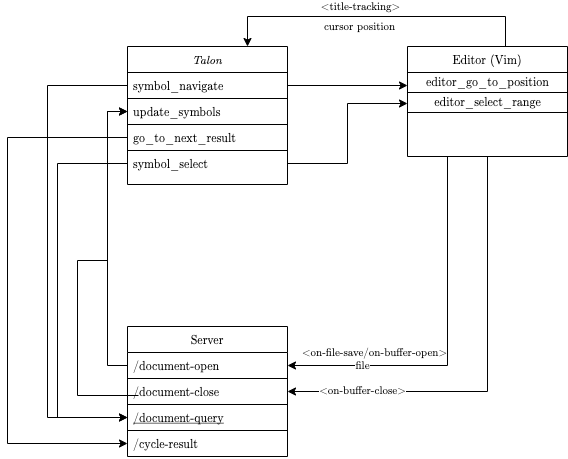

The diagram above was exported from draw.io. Its source (the exported page's mxGraphModel, read from the mxfile embedded in the PNG):
<mxGraphModel dx="786" dy="1163" grid="1" gridSize="10" guides="1" tooltips="1" connect="1" arrows="1" fold="1" page="1" pageScale="1" pageWidth="827" pageHeight="1169" math="0" shadow="0">
  <root>
    <mxCell id="WIyWlLk6GJQsqaUBKTNV-0" />
    <mxCell id="WIyWlLk6GJQsqaUBKTNV-1" parent="WIyWlLk6GJQsqaUBKTNV-0" />
    <mxCell id="zkfFHV4jXpPFQw0GAbJ--0" value="Talon" style="swimlane;fontStyle=2;align=center;verticalAlign=top;childLayout=stackLayout;horizontal=1;startSize=26;horizontalStack=0;resizeParent=1;resizeLast=0;collapsible=1;marginBottom=0;rounded=0;shadow=0;strokeWidth=1;fontFamily=CMU Serif;" parent="WIyWlLk6GJQsqaUBKTNV-1" vertex="1">
      <mxGeometry x="210" y="130" width="160" height="138" as="geometry">
        <mxRectangle x="230" y="140" width="160" height="26" as="alternateBounds" />
      </mxGeometry>
    </mxCell>
    <mxCell id="zkfFHV4jXpPFQw0GAbJ--1" value="symbol_navigate" style="text;align=left;verticalAlign=top;spacingLeft=4;spacingRight=4;overflow=hidden;rotatable=0;points=[[0,0.5],[1,0.5]];portConstraint=eastwest;fontFamily=CMU Serif;strokeColor=#000000;" parent="zkfFHV4jXpPFQw0GAbJ--0" vertex="1">
      <mxGeometry y="26" width="160" height="26" as="geometry" />
    </mxCell>
    <mxCell id="zkfFHV4jXpPFQw0GAbJ--2" value="update_symbols" style="text;align=left;verticalAlign=top;spacingLeft=4;spacingRight=4;overflow=hidden;rotatable=0;points=[[0,0.5],[1,0.5]];portConstraint=eastwest;rounded=0;shadow=0;html=0;fontFamily=CMU Serif;strokeColor=#000000;" parent="zkfFHV4jXpPFQw0GAbJ--0" vertex="1">
      <mxGeometry y="52" width="160" height="26" as="geometry" />
    </mxCell>
    <mxCell id="zkfFHV4jXpPFQw0GAbJ--3" value="go_to_next_result" style="text;align=left;verticalAlign=top;spacingLeft=4;spacingRight=4;overflow=hidden;rotatable=0;points=[[0,0.5],[1,0.5]];portConstraint=eastwest;rounded=0;shadow=0;html=0;fontFamily=CMU Serif;strokeColor=#000000;" parent="zkfFHV4jXpPFQw0GAbJ--0" vertex="1">
      <mxGeometry y="78" width="160" height="26" as="geometry" />
    </mxCell>
    <mxCell id="zkfFHV4jXpPFQw0GAbJ--5" value="symbol_select" style="text;align=left;verticalAlign=top;spacingLeft=4;spacingRight=4;overflow=hidden;rotatable=0;points=[[0,0.5],[1,0.5]];portConstraint=eastwest;fontFamily=CMU Serif;" parent="zkfFHV4jXpPFQw0GAbJ--0" vertex="1">
      <mxGeometry y="104" width="160" height="26" as="geometry" />
    </mxCell>
    <mxCell id="zkfFHV4jXpPFQw0GAbJ--6" value="Server" style="swimlane;fontStyle=0;align=center;verticalAlign=top;childLayout=stackLayout;horizontal=1;startSize=26;horizontalStack=0;resizeParent=1;resizeLast=0;collapsible=1;marginBottom=0;rounded=0;shadow=0;strokeWidth=1;fontFamily=CMU Serif;" parent="WIyWlLk6GJQsqaUBKTNV-1" vertex="1">
      <mxGeometry x="210" y="410" width="160" height="130" as="geometry">
        <mxRectangle x="220" y="290" width="160" height="26" as="alternateBounds" />
      </mxGeometry>
    </mxCell>
    <mxCell id="zkfFHV4jXpPFQw0GAbJ--7" value="/document-open" style="text;align=left;verticalAlign=top;spacingLeft=4;spacingRight=4;overflow=hidden;rotatable=0;points=[[0,0.5],[1,0.5]];portConstraint=eastwest;fontFamily=CMU Serif;" parent="zkfFHV4jXpPFQw0GAbJ--6" vertex="1">
      <mxGeometry y="26" width="160" height="26" as="geometry" />
    </mxCell>
    <mxCell id="zkfFHV4jXpPFQw0GAbJ--8" value="/document-close" style="text;align=left;verticalAlign=top;spacingLeft=4;spacingRight=4;overflow=hidden;rotatable=0;points=[[0,0.5],[1,0.5]];portConstraint=eastwest;rounded=0;shadow=0;html=0;strokeColor=#000000;fontFamily=CMU Serif;" parent="zkfFHV4jXpPFQw0GAbJ--6" vertex="1">
      <mxGeometry y="52" width="160" height="26" as="geometry" />
    </mxCell>
    <mxCell id="zkfFHV4jXpPFQw0GAbJ--10" value="/document-query" style="text;align=left;verticalAlign=top;spacingLeft=4;spacingRight=4;overflow=hidden;rotatable=0;points=[[0,0.5],[1,0.5]];portConstraint=eastwest;fontStyle=4;strokeColor=#000000;fontFamily=CMU Serif;" parent="zkfFHV4jXpPFQw0GAbJ--6" vertex="1">
      <mxGeometry y="78" width="160" height="26" as="geometry" />
    </mxCell>
    <mxCell id="zkfFHV4jXpPFQw0GAbJ--11" value="/cycle-result" style="text;align=left;verticalAlign=top;spacingLeft=4;spacingRight=4;overflow=hidden;rotatable=0;points=[[0,0.5],[1,0.5]];portConstraint=eastwest;fontFamily=CMU Serif;" parent="zkfFHV4jXpPFQw0GAbJ--6" vertex="1">
      <mxGeometry y="104" width="160" height="26" as="geometry" />
    </mxCell>
    <mxCell id="Z-9hlRSoDUDh-84HZFJX-0" style="edgeStyle=orthogonalEdgeStyle;rounded=0;orthogonalLoop=1;jettySize=auto;html=1;exitX=0.25;exitY=1;exitDx=0;exitDy=0;entryX=1;entryY=0.5;entryDx=0;entryDy=0;fontFamily=CMU Serif;" edge="1" parent="WIyWlLk6GJQsqaUBKTNV-1" source="zkfFHV4jXpPFQw0GAbJ--17" target="zkfFHV4jXpPFQw0GAbJ--7">
      <mxGeometry relative="1" as="geometry" />
    </mxCell>
    <mxCell id="Z-9hlRSoDUDh-84HZFJX-7" value="&amp;lt;on-file-save/on-buffer-open&amp;gt;" style="edgeLabel;html=1;align=center;verticalAlign=middle;resizable=0;points=[];fontFamily=CMU Serif;" vertex="1" connectable="0" parent="Z-9hlRSoDUDh-84HZFJX-0">
      <mxGeometry x="0.509" y="-3" relative="1" as="geometry">
        <mxPoint x="-5" y="-10" as="offset" />
      </mxGeometry>
    </mxCell>
    <mxCell id="Z-9hlRSoDUDh-84HZFJX-12" value="file" style="edgeLabel;html=1;align=center;verticalAlign=middle;resizable=0;points=[];fontFamily=CMU Serif;" vertex="1" connectable="0" parent="Z-9hlRSoDUDh-84HZFJX-0">
      <mxGeometry x="0.5989" relative="1" as="geometry">
        <mxPoint as="offset" />
      </mxGeometry>
    </mxCell>
    <mxCell id="Z-9hlRSoDUDh-84HZFJX-2" style="edgeStyle=orthogonalEdgeStyle;rounded=0;orthogonalLoop=1;jettySize=auto;html=1;exitX=0.5;exitY=1;exitDx=0;exitDy=0;entryX=1;entryY=0.5;entryDx=0;entryDy=0;fontFamily=CMU Serif;" edge="1" parent="WIyWlLk6GJQsqaUBKTNV-1" source="zkfFHV4jXpPFQw0GAbJ--17" target="zkfFHV4jXpPFQw0GAbJ--8">
      <mxGeometry relative="1" as="geometry" />
    </mxCell>
    <mxCell id="Z-9hlRSoDUDh-84HZFJX-8" value="&amp;lt;on-buffer-close&amp;gt;" style="edgeLabel;html=1;align=center;verticalAlign=middle;resizable=0;points=[];fontFamily=CMU Serif;" vertex="1" connectable="0" parent="Z-9hlRSoDUDh-84HZFJX-2">
      <mxGeometry x="0.66" y="-1" relative="1" as="geometry">
        <mxPoint as="offset" />
      </mxGeometry>
    </mxCell>
    <mxCell id="Z-9hlRSoDUDh-84HZFJX-9" style="edgeStyle=orthogonalEdgeStyle;rounded=0;orthogonalLoop=1;jettySize=auto;html=1;exitX=0.5;exitY=0;exitDx=0;exitDy=0;entryX=0.75;entryY=0;entryDx=0;entryDy=0;fontFamily=CMU Serif;" edge="1" parent="WIyWlLk6GJQsqaUBKTNV-1" source="zkfFHV4jXpPFQw0GAbJ--17" target="zkfFHV4jXpPFQw0GAbJ--0">
      <mxGeometry relative="1" as="geometry">
        <Array as="points">
          <mxPoint x="588" y="100" />
          <mxPoint x="330" y="100" />
        </Array>
      </mxGeometry>
    </mxCell>
    <mxCell id="Z-9hlRSoDUDh-84HZFJX-10" value="cursor position" style="edgeLabel;html=1;align=center;verticalAlign=middle;resizable=0;points=[];fontFamily=CMU Serif;" vertex="1" connectable="0" parent="Z-9hlRSoDUDh-84HZFJX-9">
      <mxGeometry x="0.2771" relative="1" as="geometry">
        <mxPoint x="20" y="10" as="offset" />
      </mxGeometry>
    </mxCell>
    <mxCell id="Z-9hlRSoDUDh-84HZFJX-11" value="&amp;lt;title-tracking&amp;gt;" style="edgeLabel;html=1;align=center;verticalAlign=middle;resizable=0;points=[];fontFamily=CMU Serif;" vertex="1" connectable="0" parent="Z-9hlRSoDUDh-84HZFJX-9">
      <mxGeometry x="0.1566" y="-3" relative="1" as="geometry">
        <mxPoint y="-7" as="offset" />
      </mxGeometry>
    </mxCell>
    <mxCell id="zkfFHV4jXpPFQw0GAbJ--17" value="Editor (Vim)" style="swimlane;fontStyle=0;align=center;verticalAlign=top;childLayout=stackLayout;horizontal=1;startSize=26;horizontalStack=0;resizeParent=1;resizeLast=0;collapsible=1;marginBottom=0;rounded=0;shadow=0;strokeWidth=1;fontFamily=CMU Serif;" parent="WIyWlLk6GJQsqaUBKTNV-1" vertex="1">
      <mxGeometry x="490" y="130" width="160" height="110" as="geometry">
        <mxRectangle x="550" y="140" width="160" height="26" as="alternateBounds" />
      </mxGeometry>
    </mxCell>
    <mxCell id="Z-9hlRSoDUDh-84HZFJX-15" value="editor_go_to_position" style="text;html=1;align=center;verticalAlign=middle;resizable=0;points=[];autosize=1;fontFamily=CMU Serif;strokeColor=#000000;" vertex="1" parent="zkfFHV4jXpPFQw0GAbJ--17">
      <mxGeometry y="26" width="160" height="20" as="geometry" />
    </mxCell>
    <mxCell id="Z-9hlRSoDUDh-84HZFJX-17" value="editor_select_range" style="text;html=1;align=center;verticalAlign=middle;resizable=0;points=[];autosize=1;fontFamily=CMU Serif;strokeColor=#000000;" vertex="1" parent="zkfFHV4jXpPFQw0GAbJ--17">
      <mxGeometry y="46" width="160" height="20" as="geometry" />
    </mxCell>
    <mxCell id="Z-9hlRSoDUDh-84HZFJX-3" style="edgeStyle=orthogonalEdgeStyle;rounded=0;orthogonalLoop=1;jettySize=auto;html=1;exitX=0;exitY=0.5;exitDx=0;exitDy=0;entryX=0;entryY=0.5;entryDx=0;entryDy=0;fontFamily=CMU Serif;" edge="1" parent="WIyWlLk6GJQsqaUBKTNV-1" source="zkfFHV4jXpPFQw0GAbJ--7" target="zkfFHV4jXpPFQw0GAbJ--2">
      <mxGeometry relative="1" as="geometry" />
    </mxCell>
    <mxCell id="Z-9hlRSoDUDh-84HZFJX-4" style="edgeStyle=orthogonalEdgeStyle;rounded=0;orthogonalLoop=1;jettySize=auto;html=1;exitX=0;exitY=0.5;exitDx=0;exitDy=0;entryX=0;entryY=0.5;entryDx=0;entryDy=0;fontFamily=CMU Serif;" edge="1" parent="WIyWlLk6GJQsqaUBKTNV-1" target="zkfFHV4jXpPFQw0GAbJ--2">
      <mxGeometry relative="1" as="geometry">
        <mxPoint x="161" y="194" as="targetPoint" />
        <mxPoint x="221" y="479" as="sourcePoint" />
        <Array as="points">
          <mxPoint x="160" y="479" />
          <mxPoint x="160" y="344" />
          <mxPoint x="190" y="344" />
          <mxPoint x="190" y="195" />
        </Array>
      </mxGeometry>
    </mxCell>
    <mxCell id="Z-9hlRSoDUDh-84HZFJX-5" style="edgeStyle=orthogonalEdgeStyle;rounded=0;orthogonalLoop=1;jettySize=auto;html=1;exitX=0;exitY=0.5;exitDx=0;exitDy=0;entryX=0;entryY=0.5;entryDx=0;entryDy=0;fontFamily=CMU Serif;" edge="1" parent="WIyWlLk6GJQsqaUBKTNV-1" source="zkfFHV4jXpPFQw0GAbJ--1" target="zkfFHV4jXpPFQw0GAbJ--10">
      <mxGeometry relative="1" as="geometry">
        <mxPoint x="140" y="500" as="targetPoint" />
        <Array as="points">
          <mxPoint x="130" y="169" />
          <mxPoint x="130" y="501" />
        </Array>
      </mxGeometry>
    </mxCell>
    <mxCell id="Z-9hlRSoDUDh-84HZFJX-6" style="edgeStyle=orthogonalEdgeStyle;rounded=0;orthogonalLoop=1;jettySize=auto;html=1;exitX=0;exitY=0.5;exitDx=0;exitDy=0;entryX=0;entryY=0.5;entryDx=0;entryDy=0;fontFamily=CMU Serif;" edge="1" parent="WIyWlLk6GJQsqaUBKTNV-1" source="zkfFHV4jXpPFQw0GAbJ--3" target="zkfFHV4jXpPFQw0GAbJ--11">
      <mxGeometry relative="1" as="geometry">
        <Array as="points">
          <mxPoint x="90" y="221" />
          <mxPoint x="90" y="527" />
        </Array>
      </mxGeometry>
    </mxCell>
    <mxCell id="Z-9hlRSoDUDh-84HZFJX-13" style="edgeStyle=orthogonalEdgeStyle;rounded=0;orthogonalLoop=1;jettySize=auto;html=1;exitX=0;exitY=0.5;exitDx=0;exitDy=0;entryX=0;entryY=0.5;entryDx=0;entryDy=0;fontFamily=CMU Serif;" edge="1" parent="WIyWlLk6GJQsqaUBKTNV-1" source="zkfFHV4jXpPFQw0GAbJ--5" target="zkfFHV4jXpPFQw0GAbJ--10">
      <mxGeometry relative="1" as="geometry">
        <Array as="points">
          <mxPoint x="140" y="247" />
          <mxPoint x="140" y="501" />
        </Array>
      </mxGeometry>
    </mxCell>
    <mxCell id="Z-9hlRSoDUDh-84HZFJX-16" style="edgeStyle=orthogonalEdgeStyle;rounded=0;orthogonalLoop=1;jettySize=auto;html=1;exitX=1;exitY=0.5;exitDx=0;exitDy=0;entryX=0;entryY=0.65;entryDx=0;entryDy=0;entryPerimeter=0;fontFamily=CMU Serif;" edge="1" parent="WIyWlLk6GJQsqaUBKTNV-1" source="zkfFHV4jXpPFQw0GAbJ--1" target="Z-9hlRSoDUDh-84HZFJX-15">
      <mxGeometry relative="1" as="geometry" />
    </mxCell>
    <mxCell id="Z-9hlRSoDUDh-84HZFJX-18" style="edgeStyle=orthogonalEdgeStyle;rounded=0;orthogonalLoop=1;jettySize=auto;html=1;exitX=1;exitY=0.5;exitDx=0;exitDy=0;entryX=0;entryY=0.55;entryDx=0;entryDy=0;entryPerimeter=0;fontFamily=CMU Serif;" edge="1" parent="WIyWlLk6GJQsqaUBKTNV-1" source="zkfFHV4jXpPFQw0GAbJ--5" target="Z-9hlRSoDUDh-84HZFJX-17">
      <mxGeometry relative="1" as="geometry" />
    </mxCell>
  </root>
</mxGraphModel>